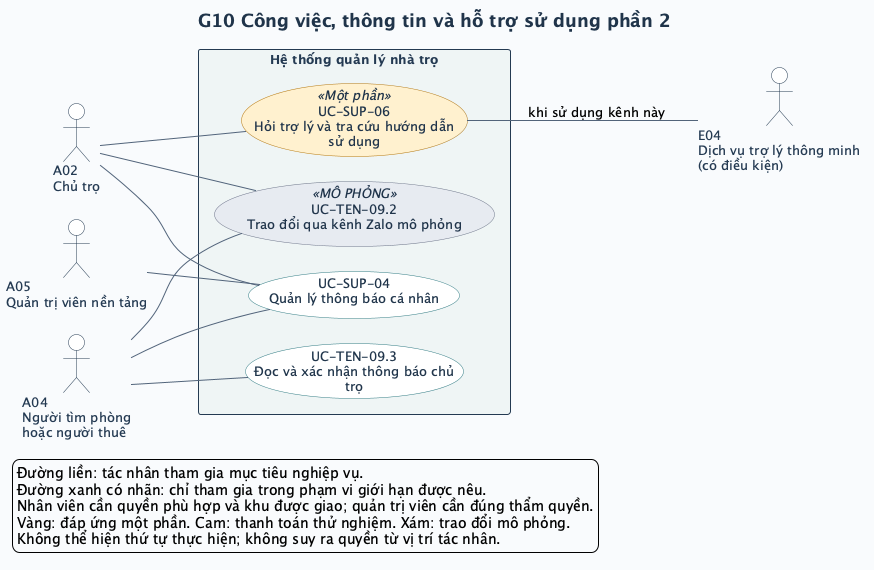

The diagram above was rendered by PlantUML. Its source (embedded in the PNG):
@startuml
left to right direction
skinparam defaultFontName SansSerif
skinparam defaultFontSize 13
skinparam backgroundColor #F8FAFC
skinparam shadowing false
skinparam ArrowColor #52647A
skinparam ArrowThickness 1
skinparam actorStyle stickman
skinparam actorBorderColor #243A52
skinparam actorFontColor #243A52
skinparam actorBackgroundColor #FFFFFF
skinparam usecase {
  BackgroundColor #FFFFFF
  BorderColor #327C83
  FontColor #20354B
  BackgroundColor<<Một phần>> #FFF0CE
  BorderColor<<Một phần>> #B17917
  BackgroundColor<<DEMO>> #FCE5DF
  BorderColor<<DEMO>> #BC593A
  BackgroundColor<<MÔ PHỎNG>> #E7EAF1
  BorderColor<<MÔ PHỎNG>> #6C7488
}
skinparam rectangle {
  BackgroundColor #EEF4F5
  BorderColor #243A52
  FontColor #243A52
}
skinparam titleFontColor #20354B
skinparam titleFontSize 18
skinparam nodesep 25
skinparam ranksep 65
title G10 Công việc, thông tin và hỗ trợ sử dụng phần 2

actor "A02\nChủ trọ" as A02
actor "A04\nNgười tìm phòng\nhoặc người thuê" as A04
actor "A05\nQuản trị viên nền tảng" as A05
rectangle "Hệ thống quản lý nhà trọ" as SYSTEM {
  usecase "UC-SUP-04\nQuản lý thông báo cá nhân" as UC_SUP_04
  usecase "UC-TEN-09.2\nTrao đổi qua kênh Zalo mô phỏng" as UC_TEN_09_2 <<MÔ PHỎNG>>
  usecase "UC-TEN-09.3\nĐọc và xác nhận thông báo chủ\ntrọ" as UC_TEN_09_3
  usecase "UC-SUP-06\nHỏi trợ lý và tra cứu hướng dẫn\nsử dụng" as UC_SUP_06 <<Một phần>>
}
actor "E04\nDịch vụ trợ lý thông minh\n(có điều kiện)" as E04
A02 -- UC_SUP_04
A04 -- UC_SUP_04
A05 -- UC_SUP_04
A02 -- UC_TEN_09_2
A04 -- UC_TEN_09_2
A04 -- UC_TEN_09_3
A02 -- UC_SUP_06
UC_SUP_06 -- E04 : khi sử dụng kênh này
legend bottom left
  Đường liền: tác nhân tham gia mục tiêu nghiệp vụ.
  Đường xanh có nhãn: chỉ tham gia trong phạm vi giới hạn được nêu.
  Nhân viên cần quyền phù hợp và khu được giao; quản trị viên cần đúng thẩm quyền.
  Vàng: đáp ứng một phần. Cam: thanh toán thử nghiệm. Xám: trao đổi mô phỏng.
  Không thể hiện thứ tự thực hiện; không suy ra quyền từ vị trí tác nhân.
endlegend
@enduml